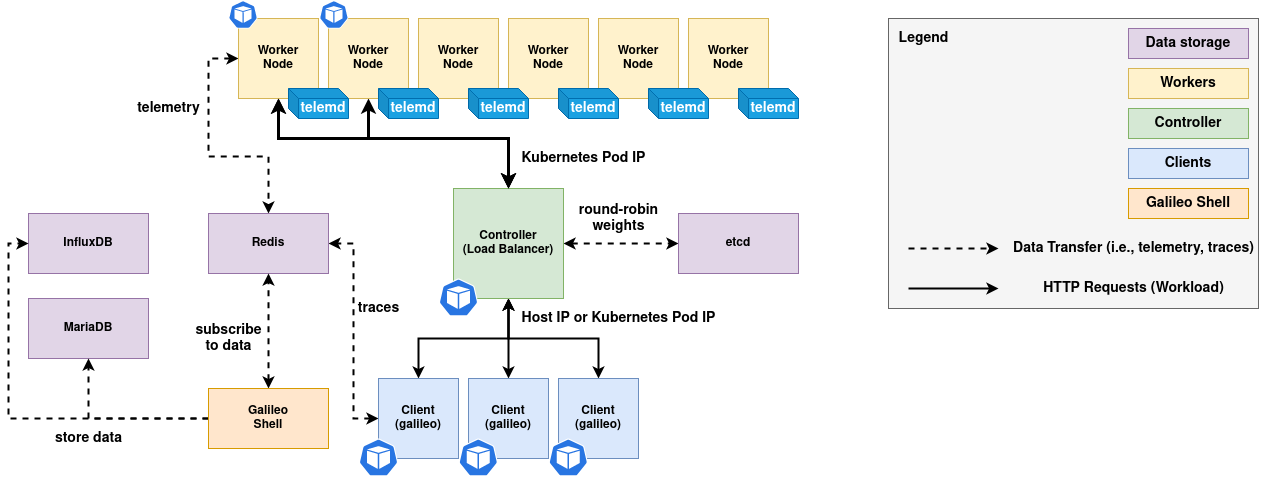

The diagram above was exported from draw.io. Its source (the exported page's mxGraphModel, read from the mxfile embedded in the PNG):
<mxGraphModel dx="2912" dy="1149" grid="1" gridSize="10" guides="1" tooltips="1" connect="1" arrows="1" fold="1" page="1" pageScale="1" pageWidth="850" pageHeight="1100" math="0" shadow="0">
  <root>
    <mxCell id="0" />
    <mxCell id="1" parent="0" />
    <mxCell id="xiiuitjSoVEf7jJyn7wx-65" value="" style="rounded=0;whiteSpace=wrap;html=1;fontSize=14;fillColor=#f5f5f5;fontColor=#333333;strokeColor=#666666;" vertex="1" parent="1">
      <mxGeometry x="650" y="350" width="370" height="290" as="geometry" />
    </mxCell>
    <mxCell id="xiiuitjSoVEf7jJyn7wx-21" style="edgeStyle=orthogonalEdgeStyle;rounded=0;orthogonalLoop=1;jettySize=auto;html=1;startArrow=classic;startFill=1;strokeWidth=2;" edge="1" parent="1" source="xiiuitjSoVEf7jJyn7wx-4" target="xiiuitjSoVEf7jJyn7wx-7">
      <mxGeometry relative="1" as="geometry" />
    </mxCell>
    <mxCell id="xiiuitjSoVEf7jJyn7wx-38" style="edgeStyle=orthogonalEdgeStyle;rounded=0;orthogonalLoop=1;jettySize=auto;html=1;entryX=1;entryY=0.5;entryDx=0;entryDy=0;dashed=1;startArrow=classic;startFill=1;strokeWidth=2;" edge="1" parent="1" source="xiiuitjSoVEf7jJyn7wx-4" target="xiiuitjSoVEf7jJyn7wx-17">
      <mxGeometry relative="1" as="geometry" />
    </mxCell>
    <mxCell id="xiiuitjSoVEf7jJyn7wx-4" value="&lt;div&gt;Client&lt;/div&gt;&lt;div&gt;(galileo)&lt;br&gt;&lt;/div&gt;" style="whiteSpace=wrap;html=1;aspect=fixed;fillColor=#dae8fc;strokeColor=#6c8ebf;fontStyle=1" vertex="1" parent="1">
      <mxGeometry x="140" y="710" width="80" height="80" as="geometry" />
    </mxCell>
    <mxCell id="xiiuitjSoVEf7jJyn7wx-24" style="edgeStyle=orthogonalEdgeStyle;rounded=0;orthogonalLoop=1;jettySize=auto;html=1;entryX=0.5;entryY=1;entryDx=0;entryDy=0;startArrow=classic;startFill=1;strokeWidth=2;" edge="1" parent="1" source="xiiuitjSoVEf7jJyn7wx-5" target="xiiuitjSoVEf7jJyn7wx-7">
      <mxGeometry relative="1" as="geometry" />
    </mxCell>
    <mxCell id="xiiuitjSoVEf7jJyn7wx-5" value="&lt;div&gt;Client&lt;/div&gt;&lt;div&gt;(galileo)&lt;/div&gt;" style="whiteSpace=wrap;html=1;aspect=fixed;fillColor=#dae8fc;strokeColor=#6c8ebf;fontStyle=1" vertex="1" parent="1">
      <mxGeometry x="230" y="710" width="80" height="80" as="geometry" />
    </mxCell>
    <mxCell id="xiiuitjSoVEf7jJyn7wx-25" style="edgeStyle=orthogonalEdgeStyle;rounded=0;orthogonalLoop=1;jettySize=auto;html=1;entryX=0.5;entryY=1;entryDx=0;entryDy=0;startArrow=classic;startFill=1;strokeWidth=2;" edge="1" parent="1" source="xiiuitjSoVEf7jJyn7wx-6" target="xiiuitjSoVEf7jJyn7wx-7">
      <mxGeometry relative="1" as="geometry" />
    </mxCell>
    <mxCell id="xiiuitjSoVEf7jJyn7wx-6" value="&lt;div&gt;Client&lt;/div&gt;&lt;div&gt;(galileo)&lt;/div&gt;" style="whiteSpace=wrap;html=1;aspect=fixed;fillColor=#dae8fc;strokeColor=#6c8ebf;fontStyle=1" vertex="1" parent="1">
      <mxGeometry x="320" y="710" width="80" height="80" as="geometry" />
    </mxCell>
    <mxCell id="xiiuitjSoVEf7jJyn7wx-16" style="edgeStyle=orthogonalEdgeStyle;rounded=0;orthogonalLoop=1;jettySize=auto;html=1;entryX=0;entryY=0.5;entryDx=0;entryDy=0;startArrow=classic;startFill=1;strokeWidth=2;dashed=1;" edge="1" parent="1" source="xiiuitjSoVEf7jJyn7wx-7" target="xiiuitjSoVEf7jJyn7wx-15">
      <mxGeometry relative="1" as="geometry" />
    </mxCell>
    <mxCell id="xiiuitjSoVEf7jJyn7wx-7" value="&lt;div&gt;Controller&lt;/div&gt;&lt;div&gt;(Load Balancer)&lt;br&gt;&lt;/div&gt;" style="whiteSpace=wrap;html=1;aspect=fixed;fillColor=#d5e8d4;strokeColor=#82b366;fontStyle=1" vertex="1" parent="1">
      <mxGeometry x="215" y="520" width="110" height="110" as="geometry" />
    </mxCell>
    <mxCell id="xiiuitjSoVEf7jJyn7wx-26" style="edgeStyle=orthogonalEdgeStyle;rounded=0;orthogonalLoop=1;jettySize=auto;html=1;entryX=0.5;entryY=0;entryDx=0;entryDy=0;startArrow=classic;startFill=1;strokeWidth=3;" edge="1" parent="1" source="xiiuitjSoVEf7jJyn7wx-8" target="xiiuitjSoVEf7jJyn7wx-7">
      <mxGeometry relative="1" as="geometry">
        <Array as="points">
          <mxPoint x="40" y="470" />
          <mxPoint x="270" y="470" />
        </Array>
      </mxGeometry>
    </mxCell>
    <mxCell id="xiiuitjSoVEf7jJyn7wx-34" style="edgeStyle=orthogonalEdgeStyle;rounded=0;orthogonalLoop=1;jettySize=auto;html=1;startArrow=classic;startFill=1;strokeWidth=2;dashed=1;" edge="1" parent="1" source="xiiuitjSoVEf7jJyn7wx-8" target="xiiuitjSoVEf7jJyn7wx-17">
      <mxGeometry relative="1" as="geometry">
        <Array as="points">
          <mxPoint x="-30" y="390" />
          <mxPoint x="-30" y="488" />
          <mxPoint x="30" y="488" />
        </Array>
      </mxGeometry>
    </mxCell>
    <mxCell id="xiiuitjSoVEf7jJyn7wx-8" value="&lt;div&gt;&lt;b&gt;Worker&lt;/b&gt;&lt;/div&gt;&lt;div&gt;&lt;b&gt;Node&lt;br&gt;&lt;/b&gt;&lt;/div&gt;" style="whiteSpace=wrap;html=1;aspect=fixed;fillColor=#fff2cc;strokeColor=#d6b656;" vertex="1" parent="1">
      <mxGeometry y="350" width="80" height="80" as="geometry" />
    </mxCell>
    <mxCell id="xiiuitjSoVEf7jJyn7wx-27" style="edgeStyle=orthogonalEdgeStyle;rounded=0;orthogonalLoop=1;jettySize=auto;html=1;startArrow=classic;startFill=1;strokeWidth=3;" edge="1" parent="1" source="xiiuitjSoVEf7jJyn7wx-10" target="xiiuitjSoVEf7jJyn7wx-7">
      <mxGeometry relative="1" as="geometry">
        <Array as="points">
          <mxPoint x="130" y="470" />
          <mxPoint x="270" y="470" />
        </Array>
      </mxGeometry>
    </mxCell>
    <mxCell id="xiiuitjSoVEf7jJyn7wx-10" value="&lt;div&gt;&lt;b&gt;Worker&lt;/b&gt;&lt;/div&gt;&lt;div&gt;&lt;b&gt;Node&lt;br&gt;&lt;/b&gt;&lt;/div&gt;" style="whiteSpace=wrap;html=1;aspect=fixed;fillColor=#fff2cc;strokeColor=#d6b656;" vertex="1" parent="1">
      <mxGeometry x="90" y="350" width="80" height="80" as="geometry" />
    </mxCell>
    <mxCell id="xiiuitjSoVEf7jJyn7wx-11" value="&lt;div&gt;&lt;b&gt;Worker&lt;/b&gt;&lt;/div&gt;&lt;div&gt;&lt;b&gt;Node&lt;br&gt;&lt;/b&gt;&lt;/div&gt;" style="whiteSpace=wrap;html=1;aspect=fixed;fillColor=#fff2cc;strokeColor=#d6b656;" vertex="1" parent="1">
      <mxGeometry x="180" y="350" width="80" height="80" as="geometry" />
    </mxCell>
    <mxCell id="xiiuitjSoVEf7jJyn7wx-12" value="&lt;div&gt;&lt;b&gt;Worker&lt;/b&gt;&lt;/div&gt;&lt;div&gt;&lt;b&gt;Node&lt;br&gt;&lt;/b&gt;&lt;/div&gt;" style="whiteSpace=wrap;html=1;aspect=fixed;fillColor=#fff2cc;strokeColor=#d6b656;" vertex="1" parent="1">
      <mxGeometry x="270" y="350" width="80" height="80" as="geometry" />
    </mxCell>
    <mxCell id="xiiuitjSoVEf7jJyn7wx-13" value="&lt;div&gt;&lt;b&gt;Worker&lt;/b&gt;&lt;/div&gt;&lt;div&gt;&lt;b&gt;Node&lt;br&gt;&lt;/b&gt;&lt;/div&gt;" style="whiteSpace=wrap;html=1;aspect=fixed;fillColor=#fff2cc;strokeColor=#d6b656;" vertex="1" parent="1">
      <mxGeometry x="360" y="350" width="80" height="80" as="geometry" />
    </mxCell>
    <mxCell id="xiiuitjSoVEf7jJyn7wx-14" value="&lt;div&gt;&lt;b&gt;Worker&lt;/b&gt;&lt;/div&gt;&lt;div&gt;&lt;b&gt;Node&lt;br&gt;&lt;/b&gt;&lt;/div&gt;" style="whiteSpace=wrap;html=1;aspect=fixed;fillColor=#fff2cc;strokeColor=#d6b656;" vertex="1" parent="1">
      <mxGeometry x="450" y="350" width="80" height="80" as="geometry" />
    </mxCell>
    <mxCell id="xiiuitjSoVEf7jJyn7wx-15" value="&lt;b&gt;etcd&lt;/b&gt;" style="rounded=0;whiteSpace=wrap;html=1;fillColor=#e1d5e7;strokeColor=#9673a6;" vertex="1" parent="1">
      <mxGeometry x="440" y="545" width="120" height="60" as="geometry" />
    </mxCell>
    <mxCell id="xiiuitjSoVEf7jJyn7wx-17" value="&lt;b&gt;Redis&lt;/b&gt;" style="rounded=0;whiteSpace=wrap;html=1;fillColor=#e1d5e7;strokeColor=#9673a6;" vertex="1" parent="1">
      <mxGeometry x="-30" y="545" width="120" height="60" as="geometry" />
    </mxCell>
    <mxCell id="xiiuitjSoVEf7jJyn7wx-18" value="&lt;b&gt;InfluxDB&lt;/b&gt;" style="rounded=0;whiteSpace=wrap;html=1;fillColor=#e1d5e7;strokeColor=#9673a6;" vertex="1" parent="1">
      <mxGeometry x="-210" y="545" width="120" height="60" as="geometry" />
    </mxCell>
    <mxCell id="xiiuitjSoVEf7jJyn7wx-19" value="&lt;b&gt;MariaDB&lt;/b&gt;" style="rounded=0;whiteSpace=wrap;html=1;fillColor=#e1d5e7;strokeColor=#9673a6;" vertex="1" parent="1">
      <mxGeometry x="-210" y="630" width="120" height="60" as="geometry" />
    </mxCell>
    <mxCell id="xiiuitjSoVEf7jJyn7wx-35" style="edgeStyle=orthogonalEdgeStyle;rounded=0;orthogonalLoop=1;jettySize=auto;html=1;dashed=1;startArrow=classic;startFill=1;strokeWidth=2;" edge="1" parent="1" source="xiiuitjSoVEf7jJyn7wx-20" target="xiiuitjSoVEf7jJyn7wx-17">
      <mxGeometry relative="1" as="geometry" />
    </mxCell>
    <mxCell id="xiiuitjSoVEf7jJyn7wx-36" style="edgeStyle=orthogonalEdgeStyle;rounded=0;orthogonalLoop=1;jettySize=auto;html=1;dashed=1;startArrow=none;startFill=0;strokeWidth=2;" edge="1" parent="1" source="xiiuitjSoVEf7jJyn7wx-20" target="xiiuitjSoVEf7jJyn7wx-19">
      <mxGeometry relative="1" as="geometry" />
    </mxCell>
    <mxCell id="xiiuitjSoVEf7jJyn7wx-37" style="edgeStyle=orthogonalEdgeStyle;rounded=0;orthogonalLoop=1;jettySize=auto;html=1;dashed=1;startArrow=none;startFill=0;strokeWidth=2;endArrow=classic;endFill=1;" edge="1" parent="1" source="xiiuitjSoVEf7jJyn7wx-20" target="xiiuitjSoVEf7jJyn7wx-18">
      <mxGeometry relative="1" as="geometry">
        <Array as="points">
          <mxPoint x="-230" y="750" />
          <mxPoint x="-230" y="575" />
        </Array>
      </mxGeometry>
    </mxCell>
    <mxCell id="xiiuitjSoVEf7jJyn7wx-20" value="&lt;div&gt;Galileo&lt;/div&gt;&lt;div&gt;Shell&lt;br&gt;&lt;/div&gt;" style="rounded=0;whiteSpace=wrap;html=1;fontStyle=1;fillColor=#ffe6cc;strokeColor=#d79b00;" vertex="1" parent="1">
      <mxGeometry x="-30" y="720" width="120" height="60" as="geometry" />
    </mxCell>
    <mxCell id="xiiuitjSoVEf7jJyn7wx-32" style="edgeStyle=orthogonalEdgeStyle;rounded=0;orthogonalLoop=1;jettySize=auto;html=1;entryX=0.5;entryY=0;entryDx=0;entryDy=0;startArrow=classic;startFill=1;strokeWidth=3;" edge="1" parent="1" source="xiiuitjSoVEf7jJyn7wx-8" target="xiiuitjSoVEf7jJyn7wx-7">
      <mxGeometry relative="1" as="geometry">
        <mxPoint x="40" y="430" as="sourcePoint" />
        <mxPoint x="270" y="520" as="targetPoint" />
        <Array as="points">
          <mxPoint x="40" y="470" />
          <mxPoint x="270" y="470" />
        </Array>
      </mxGeometry>
    </mxCell>
    <mxCell id="xiiuitjSoVEf7jJyn7wx-39" value="" style="endArrow=classic;html=1;rounded=0;dashed=1;strokeWidth=2;" edge="1" parent="1">
      <mxGeometry width="50" height="50" relative="1" as="geometry">
        <mxPoint x="670" y="580" as="sourcePoint" />
        <mxPoint x="760" y="580" as="targetPoint" />
      </mxGeometry>
    </mxCell>
    <mxCell id="xiiuitjSoVEf7jJyn7wx-40" value="Data Transfer (i.e., telemetry, traces)" style="text;html=1;align=center;verticalAlign=middle;resizable=0;points=[];autosize=1;strokeColor=none;fillColor=none;fontStyle=1;fontSize=14;" vertex="1" parent="1">
      <mxGeometry x="765" y="570" width="260" height="20" as="geometry" />
    </mxCell>
    <mxCell id="xiiuitjSoVEf7jJyn7wx-42" value="" style="endArrow=classic;html=1;rounded=0;strokeWidth=2;" edge="1" parent="1">
      <mxGeometry width="50" height="50" relative="1" as="geometry">
        <mxPoint x="670" y="620" as="sourcePoint" />
        <mxPoint x="760" y="620" as="targetPoint" />
      </mxGeometry>
    </mxCell>
    <mxCell id="xiiuitjSoVEf7jJyn7wx-43" value="HTTP Requests (Workload)" style="text;html=1;align=center;verticalAlign=middle;resizable=0;points=[];autosize=1;strokeColor=none;fillColor=none;fontStyle=1;fontSize=14;" vertex="1" parent="1">
      <mxGeometry x="795" y="610" width="200" height="20" as="geometry" />
    </mxCell>
    <mxCell id="xiiuitjSoVEf7jJyn7wx-44" value="&lt;div&gt;&lt;b&gt;round-robin&lt;/b&gt;&lt;/div&gt;&lt;div&gt;&lt;b&gt;weights&lt;br&gt;&lt;/b&gt;&lt;/div&gt;" style="text;html=1;align=center;verticalAlign=middle;resizable=0;points=[];autosize=1;strokeColor=none;fillColor=none;fontSize=14;" vertex="1" parent="1">
      <mxGeometry x="335" y="530" width="90" height="40" as="geometry" />
    </mxCell>
    <mxCell id="xiiuitjSoVEf7jJyn7wx-45" value="&lt;b&gt;traces&lt;/b&gt;" style="text;html=1;align=center;verticalAlign=middle;resizable=0;points=[];autosize=1;strokeColor=none;fillColor=none;fontSize=14;" vertex="1" parent="1">
      <mxGeometry x="110" y="630" width="60" height="20" as="geometry" />
    </mxCell>
    <mxCell id="xiiuitjSoVEf7jJyn7wx-46" value="&lt;b&gt;telemetry&lt;/b&gt;" style="text;html=1;align=center;verticalAlign=middle;resizable=0;points=[];autosize=1;strokeColor=none;fillColor=none;fontSize=14;" vertex="1" parent="1">
      <mxGeometry x="-110" y="430" width="80" height="20" as="geometry" />
    </mxCell>
    <mxCell id="xiiuitjSoVEf7jJyn7wx-48" value="&lt;b&gt;store data&lt;br&gt;&lt;/b&gt;" style="text;html=1;align=center;verticalAlign=middle;resizable=0;points=[];autosize=1;strokeColor=none;fillColor=none;fontSize=14;" vertex="1" parent="1">
      <mxGeometry x="-190" y="760" width="80" height="20" as="geometry" />
    </mxCell>
    <mxCell id="xiiuitjSoVEf7jJyn7wx-49" value="&lt;div&gt;&lt;b&gt;subscribe&lt;/b&gt;&lt;/div&gt;&lt;div&gt;&lt;b&gt;to data&lt;br&gt;&lt;/b&gt;&lt;/div&gt;" style="text;html=1;align=center;verticalAlign=middle;resizable=0;points=[];autosize=1;strokeColor=none;fillColor=none;fontSize=14;" vertex="1" parent="1">
      <mxGeometry x="-50" y="650" width="80" height="40" as="geometry" />
    </mxCell>
    <mxCell id="xiiuitjSoVEf7jJyn7wx-50" value="&lt;b&gt;telemd&lt;/b&gt;" style="shape=cube;whiteSpace=wrap;html=1;boundedLbl=1;backgroundOutline=1;darkOpacity=0.05;darkOpacity2=0.1;fontSize=14;fillColor=#1ba1e2;fontColor=#ffffff;strokeColor=#006EAF;size=10;" vertex="1" parent="1">
      <mxGeometry x="500" y="420" width="60" height="30" as="geometry" />
    </mxCell>
    <mxCell id="xiiuitjSoVEf7jJyn7wx-51" value="&lt;b&gt;telemd&lt;/b&gt;" style="shape=cube;whiteSpace=wrap;html=1;boundedLbl=1;backgroundOutline=1;darkOpacity=0.05;darkOpacity2=0.1;fontSize=14;fillColor=#1ba1e2;fontColor=#ffffff;strokeColor=#006EAF;size=10;" vertex="1" parent="1">
      <mxGeometry x="410" y="420" width="60" height="30" as="geometry" />
    </mxCell>
    <mxCell id="xiiuitjSoVEf7jJyn7wx-54" value="&lt;b&gt;telemd&lt;/b&gt;" style="shape=cube;whiteSpace=wrap;html=1;boundedLbl=1;backgroundOutline=1;darkOpacity=0.05;darkOpacity2=0.1;fontSize=14;fillColor=#1ba1e2;fontColor=#ffffff;strokeColor=#006EAF;size=10;" vertex="1" parent="1">
      <mxGeometry x="320" y="420" width="60" height="30" as="geometry" />
    </mxCell>
    <mxCell id="xiiuitjSoVEf7jJyn7wx-55" value="&lt;b&gt;telemd&lt;/b&gt;" style="shape=cube;whiteSpace=wrap;html=1;boundedLbl=1;backgroundOutline=1;darkOpacity=0.05;darkOpacity2=0.1;fontSize=14;fillColor=#1ba1e2;fontColor=#ffffff;strokeColor=#006EAF;size=10;" vertex="1" parent="1">
      <mxGeometry x="230" y="420" width="60" height="30" as="geometry" />
    </mxCell>
    <mxCell id="xiiuitjSoVEf7jJyn7wx-56" value="&lt;b&gt;telemd&lt;/b&gt;" style="shape=cube;whiteSpace=wrap;html=1;boundedLbl=1;backgroundOutline=1;darkOpacity=0.05;darkOpacity2=0.1;fontSize=14;fillColor=#1ba1e2;fontColor=#ffffff;strokeColor=#006EAF;size=10;" vertex="1" parent="1">
      <mxGeometry x="140" y="420" width="60" height="30" as="geometry" />
    </mxCell>
    <mxCell id="xiiuitjSoVEf7jJyn7wx-57" value="&lt;b&gt;telemd&lt;/b&gt;" style="shape=cube;whiteSpace=wrap;html=1;boundedLbl=1;backgroundOutline=1;darkOpacity=0.05;darkOpacity2=0.1;fontSize=14;fillColor=#1ba1e2;fontColor=#ffffff;strokeColor=#006EAF;size=10;" vertex="1" parent="1">
      <mxGeometry x="50" y="420" width="60" height="30" as="geometry" />
    </mxCell>
    <mxCell id="xiiuitjSoVEf7jJyn7wx-58" value="&lt;b&gt;Host IP or Kubernetes Pod IP&lt;br&gt;&lt;/b&gt;" style="text;html=1;align=center;verticalAlign=middle;resizable=0;points=[];autosize=1;strokeColor=none;fillColor=none;fontSize=14;" vertex="1" parent="1">
      <mxGeometry x="275" y="640" width="210" height="20" as="geometry" />
    </mxCell>
    <mxCell id="xiiuitjSoVEf7jJyn7wx-59" value="&lt;b&gt;Kubernetes Pod IP&lt;br&gt;&lt;/b&gt;" style="text;html=1;align=center;verticalAlign=middle;resizable=0;points=[];autosize=1;strokeColor=none;fillColor=none;fontSize=14;" vertex="1" parent="1">
      <mxGeometry x="275" y="480" width="140" height="20" as="geometry" />
    </mxCell>
    <mxCell id="xiiuitjSoVEf7jJyn7wx-60" value="Data storage" style="rounded=0;whiteSpace=wrap;html=1;fontSize=14;fontStyle=1;fillColor=#e1d5e7;strokeColor=#9673a6;" vertex="1" parent="1">
      <mxGeometry x="890" y="360" width="120" height="30" as="geometry" />
    </mxCell>
    <mxCell id="xiiuitjSoVEf7jJyn7wx-61" value="Workers" style="rounded=0;whiteSpace=wrap;html=1;fontSize=14;fontStyle=1;fillColor=#fff2cc;strokeColor=#d6b656;" vertex="1" parent="1">
      <mxGeometry x="890" y="400" width="120" height="30" as="geometry" />
    </mxCell>
    <mxCell id="xiiuitjSoVEf7jJyn7wx-62" value="Controller" style="rounded=0;whiteSpace=wrap;html=1;fontSize=14;fontStyle=1;fillColor=#d5e8d4;strokeColor=#82b366;" vertex="1" parent="1">
      <mxGeometry x="890" y="440" width="120" height="30" as="geometry" />
    </mxCell>
    <mxCell id="xiiuitjSoVEf7jJyn7wx-63" value="Clients" style="rounded=0;whiteSpace=wrap;html=1;fontSize=14;fontStyle=1;fillColor=#dae8fc;strokeColor=#6c8ebf;" vertex="1" parent="1">
      <mxGeometry x="890" y="480" width="120" height="30" as="geometry" />
    </mxCell>
    <mxCell id="xiiuitjSoVEf7jJyn7wx-64" value="Galileo Shell" style="rounded=0;whiteSpace=wrap;html=1;fontSize=14;fontStyle=1;fillColor=#ffe6cc;strokeColor=#d79b00;" vertex="1" parent="1">
      <mxGeometry x="890" y="520" width="120" height="30" as="geometry" />
    </mxCell>
    <mxCell id="xiiuitjSoVEf7jJyn7wx-66" value="&lt;b&gt;Legend&lt;/b&gt;" style="text;html=1;align=center;verticalAlign=middle;resizable=0;points=[];autosize=1;strokeColor=none;fillColor=none;fontSize=14;" vertex="1" parent="1">
      <mxGeometry x="650" y="360" width="70" height="20" as="geometry" />
    </mxCell>
    <mxCell id="xiiuitjSoVEf7jJyn7wx-67" value="" style="sketch=0;html=1;dashed=0;whitespace=wrap;fillColor=#2875E2;strokeColor=#ffffff;points=[[0.005,0.63,0],[0.1,0.2,0],[0.9,0.2,0],[0.5,0,0],[0.995,0.63,0],[0.72,0.99,0],[0.5,1,0],[0.28,0.99,0]];shape=mxgraph.kubernetes.icon;prIcon=pod;fontSize=14;" vertex="1" parent="1">
      <mxGeometry x="-10" y="332" width="29.17" height="28" as="geometry" />
    </mxCell>
    <mxCell id="xiiuitjSoVEf7jJyn7wx-68" value="" style="sketch=0;html=1;dashed=0;whitespace=wrap;fillColor=#2875E2;strokeColor=#ffffff;points=[[0.005,0.63,0],[0.1,0.2,0],[0.9,0.2,0],[0.5,0,0],[0.995,0.63,0],[0.72,0.99,0],[0.5,1,0],[0.28,0.99,0]];shape=mxgraph.kubernetes.icon;prIcon=pod;fontSize=14;" vertex="1" parent="1">
      <mxGeometry x="80.83" y="332" width="29.17" height="28" as="geometry" />
    </mxCell>
    <mxCell id="xiiuitjSoVEf7jJyn7wx-70" value="" style="sketch=0;html=1;dashed=0;whitespace=wrap;fillColor=#2875E2;strokeColor=#ffffff;points=[[0.005,0.63,0],[0.1,0.2,0],[0.9,0.2,0],[0.5,0,0],[0.995,0.63,0],[0.72,0.99,0],[0.5,1,0],[0.28,0.99,0]];shape=mxgraph.kubernetes.icon;prIcon=pod;fontSize=14;" vertex="1" parent="1">
      <mxGeometry x="120.21" y="770" width="39.58" height="38" as="geometry" />
    </mxCell>
    <mxCell id="xiiuitjSoVEf7jJyn7wx-71" value="" style="sketch=0;html=1;dashed=0;whitespace=wrap;fillColor=#2875E2;strokeColor=#ffffff;points=[[0.005,0.63,0],[0.1,0.2,0],[0.9,0.2,0],[0.5,0,0],[0.995,0.63,0],[0.72,0.99,0],[0.5,1,0],[0.28,0.99,0]];shape=mxgraph.kubernetes.icon;prIcon=pod;fontSize=14;" vertex="1" parent="1">
      <mxGeometry x="220" y="770" width="39.58" height="38" as="geometry" />
    </mxCell>
    <mxCell id="xiiuitjSoVEf7jJyn7wx-72" value="" style="sketch=0;html=1;dashed=0;whitespace=wrap;fillColor=#2875E2;strokeColor=#ffffff;points=[[0.005,0.63,0],[0.1,0.2,0],[0.9,0.2,0],[0.5,0,0],[0.995,0.63,0],[0.72,0.99,0],[0.5,1,0],[0.28,0.99,0]];shape=mxgraph.kubernetes.icon;prIcon=pod;fontSize=14;" vertex="1" parent="1">
      <mxGeometry x="310" y="770" width="39.58" height="38" as="geometry" />
    </mxCell>
    <mxCell id="xiiuitjSoVEf7jJyn7wx-73" value="" style="sketch=0;html=1;dashed=0;whitespace=wrap;fillColor=#2875E2;strokeColor=#ffffff;points=[[0.005,0.63,0],[0.1,0.2,0],[0.9,0.2,0],[0.5,0,0],[0.995,0.63,0],[0.72,0.99,0],[0.5,1,0],[0.28,0.99,0]];shape=mxgraph.kubernetes.icon;prIcon=pod;fontSize=14;" vertex="1" parent="1">
      <mxGeometry x="200.20999999999998" y="610" width="39.58" height="38" as="geometry" />
    </mxCell>
  </root>
</mxGraphModel>